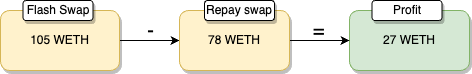

The diagram above was exported from draw.io. Its source (the exported page's mxGraphModel, read from the mxfile embedded in the PNG):
<mxGraphModel dx="1390" dy="839" grid="1" gridSize="10" guides="1" tooltips="1" connect="1" arrows="1" fold="1" page="1" pageScale="1" pageWidth="827" pageHeight="1169" math="0" shadow="0">
  <root>
    <mxCell id="0" />
    <mxCell id="1" parent="0" />
    <mxCell id="2" style="edgeStyle=orthogonalEdgeStyle;rounded=0;orthogonalLoop=1;jettySize=auto;html=1;" edge="1" source="3" target="6" parent="1">
      <mxGeometry relative="1" as="geometry" />
    </mxCell>
    <mxCell id="3" value="105 WETH" style="rounded=1;whiteSpace=wrap;html=1;fillColor=#fff2cc;strokeColor=#d6b656;shadow=1;" vertex="1" parent="1">
      <mxGeometry x="221" y="2040" width="119" height="60" as="geometry" />
    </mxCell>
    <mxCell id="4" value="27 WETH" style="rounded=1;whiteSpace=wrap;html=1;fillColor=#d5e8d4;strokeColor=#82b366;shadow=1;" vertex="1" parent="1">
      <mxGeometry x="570" y="2040" width="120" height="60" as="geometry" />
    </mxCell>
    <mxCell id="5" style="edgeStyle=orthogonalEdgeStyle;rounded=0;orthogonalLoop=1;jettySize=auto;html=1;" edge="1" source="6" target="4" parent="1">
      <mxGeometry relative="1" as="geometry" />
    </mxCell>
    <mxCell id="6" value="78 WETH" style="rounded=1;whiteSpace=wrap;html=1;fillColor=#fff2cc;strokeColor=#d6b656;shadow=1;" vertex="1" parent="1">
      <mxGeometry x="400" y="2040" width="110" height="60" as="geometry" />
    </mxCell>
    <mxCell id="7" value="Profit" style="rounded=1;whiteSpace=wrap;html=1;shadow=1;" vertex="1" parent="1">
      <mxGeometry x="592.5" y="2030" width="70" height="20" as="geometry" />
    </mxCell>
    <mxCell id="8" value="Flash Swap" style="rounded=1;whiteSpace=wrap;html=1;shadow=1;" vertex="1" parent="1">
      <mxGeometry x="243.5" y="2030" width="70" height="20" as="geometry" />
    </mxCell>
    <mxCell id="9" value="Repay swap" style="rounded=1;whiteSpace=wrap;html=1;shadow=1;" vertex="1" parent="1">
      <mxGeometry x="425" y="2030" width="70" height="20" as="geometry" />
    </mxCell>
    <mxCell id="10" value="&lt;font style=&quot;font-size: 20px;&quot;&gt;-&lt;/font&gt;" style="text;html=1;align=center;verticalAlign=middle;resizable=0;points=[];autosize=1;strokeColor=none;fillColor=none;" vertex="1" parent="1">
      <mxGeometry x="356" y="2040" width="30" height="40" as="geometry" />
    </mxCell>
    <mxCell id="11" value="&lt;font style=&quot;font-size: 20px;&quot;&gt;=&lt;/font&gt;" style="text;html=1;align=center;verticalAlign=middle;resizable=0;points=[];autosize=1;strokeColor=none;fillColor=none;" vertex="1" parent="1">
      <mxGeometry x="518.5" y="2040" width="40" height="40" as="geometry" />
    </mxCell>
  </root>
</mxGraphModel>